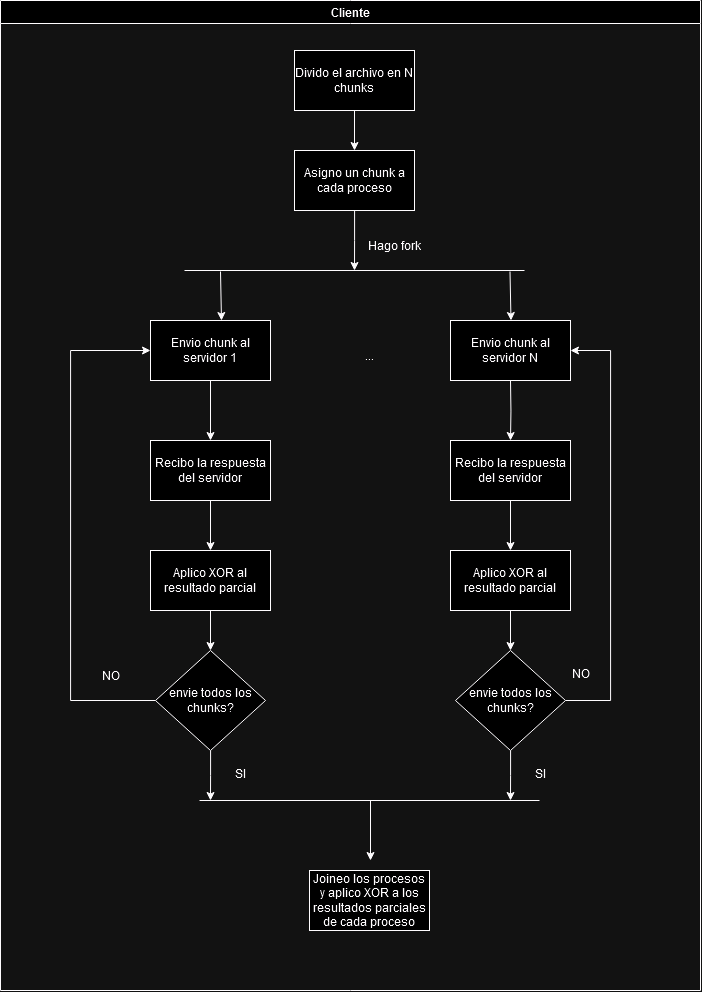

The diagram above was exported from draw.io. Its source (the exported page's mxGraphModel, read from the mxfile embedded in the PNG):
<mxGraphModel dx="2245" dy="1138" grid="1" gridSize="10" guides="1" tooltips="1" connect="1" arrows="1" fold="1" page="1" pageScale="1" pageWidth="827" pageHeight="1169" math="0" shadow="0">
  <root>
    <mxCell id="0" />
    <mxCell id="1" parent="0" />
    <mxCell id="-diBYBhpPKtOMgQOIKnS-1" value="Cliente" style="swimlane;whiteSpace=wrap;html=1;" vertex="1" parent="1">
      <mxGeometry x="30" y="60" width="700" height="990" as="geometry">
        <mxRectangle x="154" y="70" width="80" height="30" as="alternateBounds" />
      </mxGeometry>
    </mxCell>
    <mxCell id="-diBYBhpPKtOMgQOIKnS-7" style="edgeStyle=orthogonalEdgeStyle;rounded=0;orthogonalLoop=1;jettySize=auto;html=1;entryX=0.5;entryY=0;entryDx=0;entryDy=0;" edge="1" parent="-diBYBhpPKtOMgQOIKnS-1" source="-diBYBhpPKtOMgQOIKnS-2" target="-diBYBhpPKtOMgQOIKnS-3">
      <mxGeometry relative="1" as="geometry" />
    </mxCell>
    <mxCell id="-diBYBhpPKtOMgQOIKnS-2" value="Divido el archivo en N chunks" style="rounded=0;whiteSpace=wrap;html=1;" vertex="1" parent="-diBYBhpPKtOMgQOIKnS-1">
      <mxGeometry x="294" y="50" width="120" height="60" as="geometry" />
    </mxCell>
    <mxCell id="-diBYBhpPKtOMgQOIKnS-5" style="edgeStyle=orthogonalEdgeStyle;rounded=0;orthogonalLoop=1;jettySize=auto;html=1;" edge="1" parent="-diBYBhpPKtOMgQOIKnS-1" source="-diBYBhpPKtOMgQOIKnS-3">
      <mxGeometry relative="1" as="geometry">
        <mxPoint x="354" y="270" as="targetPoint" />
      </mxGeometry>
    </mxCell>
    <mxCell id="-diBYBhpPKtOMgQOIKnS-3" value="Asigno un chunk a cada proceso" style="rounded=0;whiteSpace=wrap;html=1;" vertex="1" parent="-diBYBhpPKtOMgQOIKnS-1">
      <mxGeometry x="294" y="150" width="120" height="60" as="geometry" />
    </mxCell>
    <mxCell id="-diBYBhpPKtOMgQOIKnS-4" value="" style="endArrow=none;html=1;rounded=0;" edge="1" parent="-diBYBhpPKtOMgQOIKnS-1">
      <mxGeometry width="50" height="50" relative="1" as="geometry">
        <mxPoint x="184" y="270" as="sourcePoint" />
        <mxPoint x="524" y="270" as="targetPoint" />
      </mxGeometry>
    </mxCell>
    <mxCell id="-diBYBhpPKtOMgQOIKnS-6" value="Hago fork" style="text;html=1;align=center;verticalAlign=middle;resizable=0;points=[];autosize=1;strokeColor=none;fillColor=none;" vertex="1" parent="-diBYBhpPKtOMgQOIKnS-1">
      <mxGeometry x="354" y="230" width="80" height="30" as="geometry" />
    </mxCell>
    <mxCell id="-diBYBhpPKtOMgQOIKnS-15" style="edgeStyle=orthogonalEdgeStyle;rounded=0;orthogonalLoop=1;jettySize=auto;html=1;entryX=0.5;entryY=0;entryDx=0;entryDy=0;" edge="1" parent="-diBYBhpPKtOMgQOIKnS-1" source="-diBYBhpPKtOMgQOIKnS-8" target="-diBYBhpPKtOMgQOIKnS-14">
      <mxGeometry relative="1" as="geometry" />
    </mxCell>
    <mxCell id="-diBYBhpPKtOMgQOIKnS-8" value="Envio chunk al servidor 1" style="rounded=0;whiteSpace=wrap;html=1;" vertex="1" parent="-diBYBhpPKtOMgQOIKnS-1">
      <mxGeometry x="150" y="320" width="120" height="60" as="geometry" />
    </mxCell>
    <mxCell id="-diBYBhpPKtOMgQOIKnS-9" value="Envio chunk al servidor N" style="rounded=0;whiteSpace=wrap;html=1;" vertex="1" parent="-diBYBhpPKtOMgQOIKnS-1">
      <mxGeometry x="450" y="320" width="120" height="60" as="geometry" />
    </mxCell>
    <mxCell id="-diBYBhpPKtOMgQOIKnS-12" value="" style="endArrow=classic;html=1;rounded=0;entryX=0.425;entryY=-0.017;entryDx=0;entryDy=0;entryPerimeter=0;" edge="1" parent="-diBYBhpPKtOMgQOIKnS-1">
      <mxGeometry width="50" height="50" relative="1" as="geometry">
        <mxPoint x="220" y="271" as="sourcePoint" />
        <mxPoint x="221" y="320" as="targetPoint" />
      </mxGeometry>
    </mxCell>
    <mxCell id="-diBYBhpPKtOMgQOIKnS-13" value="" style="endArrow=classic;html=1;rounded=0;entryX=0.425;entryY=-0.017;entryDx=0;entryDy=0;entryPerimeter=0;" edge="1" parent="-diBYBhpPKtOMgQOIKnS-1">
      <mxGeometry width="50" height="50" relative="1" as="geometry">
        <mxPoint x="509.5" y="271" as="sourcePoint" />
        <mxPoint x="510.5" y="320" as="targetPoint" />
      </mxGeometry>
    </mxCell>
    <mxCell id="-diBYBhpPKtOMgQOIKnS-10" value="..." style="text;html=1;align=center;verticalAlign=middle;resizable=0;points=[];autosize=1;strokeColor=none;fillColor=none;" vertex="1" parent="-diBYBhpPKtOMgQOIKnS-1">
      <mxGeometry x="354" y="340" width="30" height="30" as="geometry" />
    </mxCell>
    <mxCell id="-diBYBhpPKtOMgQOIKnS-21" style="edgeStyle=orthogonalEdgeStyle;rounded=0;orthogonalLoop=1;jettySize=auto;html=1;entryX=0.5;entryY=0;entryDx=0;entryDy=0;" edge="1" parent="-diBYBhpPKtOMgQOIKnS-1" source="-diBYBhpPKtOMgQOIKnS-14" target="-diBYBhpPKtOMgQOIKnS-16">
      <mxGeometry relative="1" as="geometry" />
    </mxCell>
    <mxCell id="-diBYBhpPKtOMgQOIKnS-14" value="Recibo la respuesta del servidor" style="rounded=0;whiteSpace=wrap;html=1;" vertex="1" parent="-diBYBhpPKtOMgQOIKnS-1">
      <mxGeometry x="150" y="440" width="120" height="60" as="geometry" />
    </mxCell>
    <mxCell id="-diBYBhpPKtOMgQOIKnS-22" style="edgeStyle=orthogonalEdgeStyle;rounded=0;orthogonalLoop=1;jettySize=auto;html=1;entryX=0.5;entryY=0;entryDx=0;entryDy=0;" edge="1" parent="-diBYBhpPKtOMgQOIKnS-1" source="-diBYBhpPKtOMgQOIKnS-16" target="-diBYBhpPKtOMgQOIKnS-20">
      <mxGeometry relative="1" as="geometry" />
    </mxCell>
    <mxCell id="-diBYBhpPKtOMgQOIKnS-16" value="Aplico XOR al resultado parcial" style="rounded=0;whiteSpace=wrap;html=1;" vertex="1" parent="-diBYBhpPKtOMgQOIKnS-1">
      <mxGeometry x="150" y="550" width="120" height="60" as="geometry" />
    </mxCell>
    <mxCell id="-diBYBhpPKtOMgQOIKnS-18" value="" style="endArrow=none;html=1;rounded=0;" edge="1" parent="-diBYBhpPKtOMgQOIKnS-1">
      <mxGeometry width="50" height="50" relative="1" as="geometry">
        <mxPoint x="199" y="800" as="sourcePoint" />
        <mxPoint x="539" y="800" as="targetPoint" />
      </mxGeometry>
    </mxCell>
    <mxCell id="-diBYBhpPKtOMgQOIKnS-23" style="edgeStyle=orthogonalEdgeStyle;rounded=0;orthogonalLoop=1;jettySize=auto;html=1;entryX=0;entryY=0.5;entryDx=0;entryDy=0;" edge="1" parent="-diBYBhpPKtOMgQOIKnS-1" source="-diBYBhpPKtOMgQOIKnS-20" target="-diBYBhpPKtOMgQOIKnS-8">
      <mxGeometry relative="1" as="geometry">
        <Array as="points">
          <mxPoint x="70" y="700" />
          <mxPoint x="70" y="350" />
        </Array>
      </mxGeometry>
    </mxCell>
    <mxCell id="-diBYBhpPKtOMgQOIKnS-25" style="edgeStyle=orthogonalEdgeStyle;rounded=0;orthogonalLoop=1;jettySize=auto;html=1;" edge="1" parent="-diBYBhpPKtOMgQOIKnS-1" source="-diBYBhpPKtOMgQOIKnS-20">
      <mxGeometry relative="1" as="geometry">
        <mxPoint x="210" y="800" as="targetPoint" />
      </mxGeometry>
    </mxCell>
    <mxCell id="-diBYBhpPKtOMgQOIKnS-20" value="envie todos los chunks?" style="rhombus;whiteSpace=wrap;html=1;" vertex="1" parent="-diBYBhpPKtOMgQOIKnS-1">
      <mxGeometry x="155" y="650" width="110" height="100" as="geometry" />
    </mxCell>
    <mxCell id="-diBYBhpPKtOMgQOIKnS-24" value="NO" style="text;html=1;align=center;verticalAlign=middle;resizable=0;points=[];autosize=1;strokeColor=none;fillColor=none;" vertex="1" parent="-diBYBhpPKtOMgQOIKnS-1">
      <mxGeometry x="90" y="660" width="40" height="30" as="geometry" />
    </mxCell>
    <mxCell id="-diBYBhpPKtOMgQOIKnS-27" style="edgeStyle=orthogonalEdgeStyle;rounded=0;orthogonalLoop=1;jettySize=auto;html=1;entryX=0.5;entryY=0;entryDx=0;entryDy=0;" edge="1" parent="-diBYBhpPKtOMgQOIKnS-1" target="-diBYBhpPKtOMgQOIKnS-29">
      <mxGeometry relative="1" as="geometry">
        <mxPoint x="510" y="380" as="sourcePoint" />
      </mxGeometry>
    </mxCell>
    <mxCell id="-diBYBhpPKtOMgQOIKnS-28" style="edgeStyle=orthogonalEdgeStyle;rounded=0;orthogonalLoop=1;jettySize=auto;html=1;entryX=0.5;entryY=0;entryDx=0;entryDy=0;" edge="1" parent="-diBYBhpPKtOMgQOIKnS-1" source="-diBYBhpPKtOMgQOIKnS-29" target="-diBYBhpPKtOMgQOIKnS-31">
      <mxGeometry relative="1" as="geometry" />
    </mxCell>
    <mxCell id="-diBYBhpPKtOMgQOIKnS-29" value="Recibo la respuesta del servidor" style="rounded=0;whiteSpace=wrap;html=1;" vertex="1" parent="-diBYBhpPKtOMgQOIKnS-1">
      <mxGeometry x="450" y="440" width="120" height="60" as="geometry" />
    </mxCell>
    <mxCell id="-diBYBhpPKtOMgQOIKnS-30" style="edgeStyle=orthogonalEdgeStyle;rounded=0;orthogonalLoop=1;jettySize=auto;html=1;entryX=0.5;entryY=0;entryDx=0;entryDy=0;" edge="1" parent="-diBYBhpPKtOMgQOIKnS-1" source="-diBYBhpPKtOMgQOIKnS-31" target="-diBYBhpPKtOMgQOIKnS-32">
      <mxGeometry relative="1" as="geometry" />
    </mxCell>
    <mxCell id="-diBYBhpPKtOMgQOIKnS-31" value="Aplico XOR al resultado parcial" style="rounded=0;whiteSpace=wrap;html=1;" vertex="1" parent="-diBYBhpPKtOMgQOIKnS-1">
      <mxGeometry x="450" y="550" width="120" height="60" as="geometry" />
    </mxCell>
    <mxCell id="-diBYBhpPKtOMgQOIKnS-34" style="edgeStyle=orthogonalEdgeStyle;rounded=0;orthogonalLoop=1;jettySize=auto;html=1;" edge="1" parent="-diBYBhpPKtOMgQOIKnS-1" source="-diBYBhpPKtOMgQOIKnS-32">
      <mxGeometry relative="1" as="geometry">
        <mxPoint x="510" y="800" as="targetPoint" />
      </mxGeometry>
    </mxCell>
    <mxCell id="-diBYBhpPKtOMgQOIKnS-35" style="edgeStyle=orthogonalEdgeStyle;rounded=0;orthogonalLoop=1;jettySize=auto;html=1;entryX=1;entryY=0.5;entryDx=0;entryDy=0;" edge="1" parent="-diBYBhpPKtOMgQOIKnS-1" source="-diBYBhpPKtOMgQOIKnS-32" target="-diBYBhpPKtOMgQOIKnS-9">
      <mxGeometry relative="1" as="geometry">
        <Array as="points">
          <mxPoint x="610" y="700" />
          <mxPoint x="610" y="350" />
        </Array>
      </mxGeometry>
    </mxCell>
    <mxCell id="-diBYBhpPKtOMgQOIKnS-32" value="envie todos los chunks?" style="rhombus;whiteSpace=wrap;html=1;" vertex="1" parent="-diBYBhpPKtOMgQOIKnS-1">
      <mxGeometry x="455" y="650" width="110" height="100" as="geometry" />
    </mxCell>
    <mxCell id="-diBYBhpPKtOMgQOIKnS-33" value="SI" style="text;html=1;align=center;verticalAlign=middle;resizable=0;points=[];autosize=1;strokeColor=none;fillColor=none;" vertex="1" parent="-diBYBhpPKtOMgQOIKnS-1">
      <mxGeometry x="525" y="758" width="30" height="30" as="geometry" />
    </mxCell>
    <mxCell id="-diBYBhpPKtOMgQOIKnS-38" style="edgeStyle=orthogonalEdgeStyle;rounded=0;orthogonalLoop=1;jettySize=auto;html=1;" edge="1" parent="-diBYBhpPKtOMgQOIKnS-1">
      <mxGeometry relative="1" as="geometry">
        <mxPoint x="370" y="860" as="targetPoint" />
        <mxPoint x="370" y="800" as="sourcePoint" />
      </mxGeometry>
    </mxCell>
    <mxCell id="-diBYBhpPKtOMgQOIKnS-39" value="Joineo los procesos y aplico XOR a los resultados parciales de cada proceso" style="rounded=0;whiteSpace=wrap;html=1;" vertex="1" parent="-diBYBhpPKtOMgQOIKnS-1">
      <mxGeometry x="309" y="870" width="120" height="60" as="geometry" />
    </mxCell>
    <mxCell id="-diBYBhpPKtOMgQOIKnS-26" value="SI" style="text;html=1;align=center;verticalAlign=middle;resizable=0;points=[];autosize=1;strokeColor=none;fillColor=none;" vertex="1" parent="1">
      <mxGeometry x="255" y="818" width="30" height="30" as="geometry" />
    </mxCell>
    <mxCell id="-diBYBhpPKtOMgQOIKnS-36" value="NO" style="text;html=1;align=center;verticalAlign=middle;resizable=0;points=[];autosize=1;strokeColor=none;fillColor=none;" vertex="1" parent="1">
      <mxGeometry x="590" y="718" width="40" height="30" as="geometry" />
    </mxCell>
  </root>
</mxGraphModel>